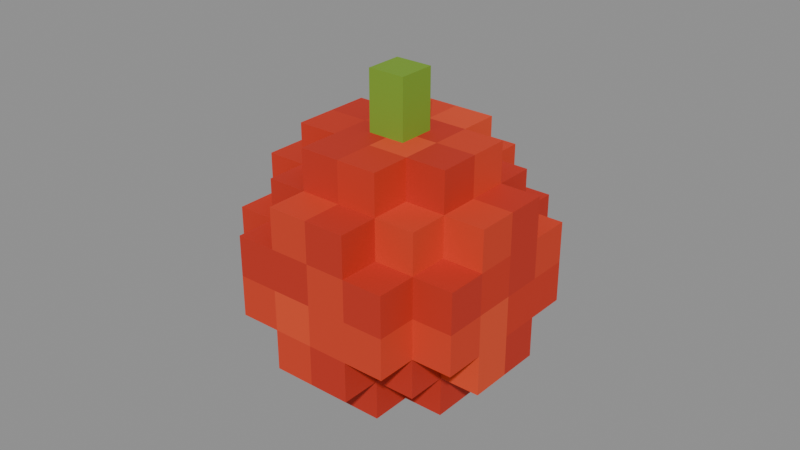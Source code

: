 # Source: apple.blend  (saved by Blender 5.2.44; exported with 4.5.12 LTS)
import bpy
from mathutils import Matrix  # noqa: F401  (used for matrix-valued properties, if any)

bpy.ops.wm.read_factory_settings(use_empty=True)
scene = bpy.context.scene
scene.name = 'Scene'

# ---- materials (node trees are filled in below, after node groups)
mat_red_fruit_tile_0 = bpy.data.materials.new('Red fruit tile 0')
mat_red_fruit_tile_0.diffuse_color = (0.56, 0.027, 0.01, 1.0)
mat_red_fruit_tile_1 = bpy.data.materials.new('Red fruit tile 1')
mat_red_fruit_tile_1.diffuse_color = (0.68, 0.045, 0.012, 1.0)
mat_red_fruit_tile_2 = bpy.data.materials.new('Red fruit tile 2')
mat_red_fruit_tile_2.diffuse_color = (0.77, 0.069, 0.018, 1.0)
mat_red_fruit_tile_3 = bpy.data.materials.new('Red fruit tile 3')
mat_red_fruit_tile_3.diffuse_color = (0.62, 0.031, 0.009, 1.0)
mat_chunky_green_stems = bpy.data.materials.new('Chunky green stems')
mat_chunky_green_stems.diffuse_color = (0.19, 0.36, 0.025, 1.0)

# ---- material node trees
mat_red_fruit_tile_0.use_nodes = True; mat_red_fruit_tile_0.node_tree.nodes.clear()
_N = mat_red_fruit_tile_0.node_tree.nodes; _L = mat_red_fruit_tile_0.node_tree.links
n0 = _N.new('ShaderNodeBsdfPrincipled'); n0.name = 'Principled BSDF'; n0.location = (-200, 100)
n0.inputs[0].default_value = (0.56, 0.027, 0.01, 1.0)
n0.inputs[2].default_value = 0.78
n0.inputs[10].default_value = 0.005
n1 = _N.new('ShaderNodeOutputMaterial'); n1.name = 'Material Output'; n1.location = (200, 100)
_L.new(n0.outputs[0], n1.inputs[0])
n1.is_active_output = True
mat_red_fruit_tile_1.use_nodes = True; mat_red_fruit_tile_1.node_tree.nodes.clear()
_N = mat_red_fruit_tile_1.node_tree.nodes; _L = mat_red_fruit_tile_1.node_tree.links
n0 = _N.new('ShaderNodeBsdfPrincipled'); n0.name = 'Principled BSDF'; n0.location = (-200, 100)
n0.inputs[0].default_value = (0.68, 0.045, 0.012, 1.0)
n0.inputs[2].default_value = 0.78
n0.inputs[10].default_value = 0.005
n1 = _N.new('ShaderNodeOutputMaterial'); n1.name = 'Material Output'; n1.location = (200, 100)
_L.new(n0.outputs[0], n1.inputs[0])
n1.is_active_output = True
mat_red_fruit_tile_2.use_nodes = True; mat_red_fruit_tile_2.node_tree.nodes.clear()
_N = mat_red_fruit_tile_2.node_tree.nodes; _L = mat_red_fruit_tile_2.node_tree.links
n0 = _N.new('ShaderNodeBsdfPrincipled'); n0.name = 'Principled BSDF'; n0.location = (-200, 100)
n0.inputs[0].default_value = (0.77, 0.069, 0.018, 1.0)
n0.inputs[2].default_value = 0.78
n0.inputs[10].default_value = 0.005
n1 = _N.new('ShaderNodeOutputMaterial'); n1.name = 'Material Output'; n1.location = (200, 100)
_L.new(n0.outputs[0], n1.inputs[0])
n1.is_active_output = True
mat_red_fruit_tile_3.use_nodes = True; mat_red_fruit_tile_3.node_tree.nodes.clear()
_N = mat_red_fruit_tile_3.node_tree.nodes; _L = mat_red_fruit_tile_3.node_tree.links
n0 = _N.new('ShaderNodeBsdfPrincipled'); n0.name = 'Principled BSDF'; n0.location = (-200, 100)
n0.inputs[0].default_value = (0.62, 0.031, 0.009, 1.0)
n0.inputs[2].default_value = 0.78
n0.inputs[10].default_value = 0.005
n1 = _N.new('ShaderNodeOutputMaterial'); n1.name = 'Material Output'; n1.location = (200, 100)
_L.new(n0.outputs[0], n1.inputs[0])
n1.is_active_output = True
mat_chunky_green_stems.use_nodes = True; mat_chunky_green_stems.node_tree.nodes.clear()
_N = mat_chunky_green_stems.node_tree.nodes; _L = mat_chunky_green_stems.node_tree.links
n0 = _N.new('ShaderNodeBsdfPrincipled'); n0.name = 'Principled BSDF'; n0.location = (-200, 100)
n0.inputs[0].default_value = (0.19, 0.36, 0.025, 1.0)
n0.inputs[2].default_value = 0.78
n0.inputs[10].default_value = 0.005
n1 = _N.new('ShaderNodeOutputMaterial'); n1.name = 'Material Output'; n1.location = (200, 100)
_L.new(n0.outputs[0], n1.inputs[0])
n1.is_active_output = True

# ---- meshes
me_blocky_red_apple_1 = bpy.data.meshes.new('Blocky red apple 1')
me_blocky_red_apple_1.from_pydata([(-0.039, -0.013, -0.013), (-0.039, -0.026, -0.013), (-0.039, -0.026, 0.0), (-0.039, -0.013, 0.0), (-0.039, -0.026, -0.013), (-0.026, -0.026, -0.013), (-0.026, -0.026, 0.0), (-0.039, -0.026, 0.0), (-0.039, -0.013, -0.013), (-0.026, -0.013, -0.013), (-0.026, -0.026, -0.013), (-0.039, -0.026, -0.013), (-0.039, -0.013, 0.0), (-0.039, -0.026, 0.0), (-0.039, -0.026, 0.013), (-0.039, -0.013, 0.013), (-0.039, -0.026, 0.0), (-0.026, -0.026, 0.0), (-0.026, -0.026, 0.013), (-0.039, -0.026, 0.013), (-0.039, -0.026, 0.013), (-0.026, -0.026, 0.013), (-0.026, -0.013, 0.013), (-0.039, -0.013, 0.013), (-0.039, 0.0, -0.026), (-0.039, -0.013, -0.026), (-0.039, -0.013, -0.013), (-0.039, 0.0, -0.013), (-0.039, -0.013, -0.026), (-0.026, -0.013, -0.026), (-0.026, -0.013, -0.013), (-0.039, -0.013, -0.013), (-0.039, 0.0, -0.026), (-0.026, 0.0, -0.026), (-0.026, -0.013, -0.026), (-0.039, -0.013, -0.026), (-0.039, 0.0, -0.013), (-0.039, -0.013, -0.013), (-0.039, -0.013, 0.0), (-0.039, 0.0, 0.0), (-0.039, 0.0, 0.0), (-0.039, -0.013, 0.0), (-0.039, -0.013, 0.013), (-0.039, 0.0, 0.013), (-0.039, 0.0, 0.013), (-0.039, -0.013, 0.013), (-0.039, -0.013, 0.026), (-0.039, 0.0, 0.026), (-0.039, -0.013, 0.013), (-0.026, -0.013, 0.013), (-0.026, -0.013, 0.026), (-0.039, -0.013, 0.026), (-0.039, -0.013, 0.026), (-0.026, -0.013, 0.026), (-0.026, 0.0, 0.026), (-0.039, 0.0, 0.026), (-0.039, 0.013, -0.026), (-0.039, 0.0, -0.026), (-0.039, 0.0, -0.013), (-0.039, 0.013, -0.013), (-0.026, 0.013, -0.026), (-0.039, 0.013, -0.026), (-0.039, 0.013, -0.013), (-0.026, 0.013, -0.013), (-0.039, 0.013, -0.026), (-0.026, 0.013, -0.026), (-0.026, 0.0, -0.026), (-0.039, 0.0, -0.026), (-0.039, 0.013, -0.013), (-0.039, 0.0, -0.013), (-0.039, 0.0, 0.0), (-0.039, 0.013, 0.0), (-0.039, 0.013, 0.0), (-0.039, 0.0, 0.0), (-0.039, 0.0, 0.013), (-0.039, 0.013, 0.013), (-0.039, 0.013, 0.013), (-0.039, 0.0, 0.013), (-0.039, 0.0, 0.026), (-0.039, 0.013, 0.026), (-0.026, 0.013, 0.013), (-0.039, 0.013, 0.013), (-0.039, 0.013, 0.026), (-0.026, 0.013, 0.026), (-0.039, 0.0, 0.026), (-0.026, 0.0, 0.026), (-0.026, 0.013, 0.026), (-0.039, 0.013, 0.026), (-0.039, 0.026, -0.013), (-0.039, 0.013, -0.013), (-0.039, 0.013, 0.0), (-0.039, 0.026, 0.0), (-0.026, 0.026, -0.013), (-0.039, 0.026, -0.013), (-0.039, 0.026, 0.0), (-0.026, 0.026, 0.0), (-0.039, 0.026, -0.013), (-0.026, 0.026, -0.013), (-0.026, 0.013, -0.013), (-0.039, 0.013, -0.013), (-0.039, 0.026, 0.0), (-0.039, 0.013, 0.0), (-0.039, 0.013, 0.013), (-0.039, 0.026, 0.013), (-0.026, 0.026, 0.0), (-0.039, 0.026, 0.0), (-0.039, 0.026, 0.013), (-0.026, 0.026, 0.013), (-0.039, 0.013, 0.013), (-0.026, 0.013, 0.013), (-0.026, 0.026, 0.013), (-0.039, 0.026, 0.013), (-0.026, -0.026, -0.013), (-0.026, -0.039, -0.013), (-0.026, -0.039, 0.0), (-0.026, -0.026, 0.0), (-0.026, -0.039, -0.013), (-0.013, -0.039, -0.013), (-0.013, -0.039, 0.0), (-0.026, -0.039, 0.0), (-0.026, -0.026, -0.013), (-0.013, -0.026, -0.013), (-0.013, -0.039, -0.013), (-0.026, -0.039, -0.013), (-0.026, -0.026, 0.0), (-0.026, -0.039, 0.0), (-0.026, -0.039, 0.013), (-0.026, -0.026, 0.013), (-0.026, -0.039, 0.0), (-0.013, -0.039, 0.0), (-0.013, -0.039, 0.013), (-0.026, -0.039, 0.013), (-0.026, -0.039, 0.013), (-0.013, -0.039, 0.013), (-0.013, -0.026, 0.013), (-0.026, -0.026, 0.013), (-0.026, -0.013, -0.026), (-0.026, -0.026, -0.026), (-0.026, -0.026, -0.013), (-0.026, -0.013, -0.013), (-0.026, -0.026, -0.026), (-0.013, -0.026, -0.026), (-0.013, -0.026, -0.013), (-0.026, -0.026, -0.013), (-0.026, -0.013, -0.026), (-0.013, -0.013, -0.026), (-0.013, -0.026, -0.026), (-0.026, -0.026, -0.026), (-0.026, -0.013, 0.013), (-0.026, -0.026, 0.013), (-0.026, -0.026, 0.026), (-0.026, -0.013, 0.026), (-0.026, -0.026, 0.013), (-0.013, -0.026, 0.013), (-0.013, -0.026, 0.026), (-0.026, -0.026, 0.026), (-0.026, -0.026, 0.026), (-0.013, -0.026, 0.026), (-0.013, -0.013, 0.026), (-0.026, -0.013, 0.026), (-0.026, 0.0, -0.039), (-0.026, -0.013, -0.039), (-0.026, -0.013, -0.026), (-0.026, 0.0, -0.026), (-0.026, -0.013, -0.039), (-0.013, -0.013, -0.039), (-0.013, -0.013, -0.026), (-0.026, -0.013, -0.026), (-0.026, 0.0, -0.039), (-0.013, 0.0, -0.039), (-0.013, -0.013, -0.039), (-0.026, -0.013, -0.039), (-0.026, 0.0, 0.026), (-0.026, -0.013, 0.026), (-0.026, -0.013, 0.039), (-0.026, 0.0, 0.039), (-0.026, -0.013, 0.026), (-0.013, -0.013, 0.026), (-0.013, -0.013, 0.039), (-0.026, -0.013, 0.039), (-0.026, -0.013, 0.039), (-0.013, -0.013, 0.039), (-0.013, 0.0, 0.039), (-0.026, 0.0, 0.039), (-0.026, 0.013, -0.039), (-0.026, 0.0, -0.039), (-0.026, 0.0, -0.026), (-0.026, 0.013, -0.026), (-0.013, 0.013, -0.039), (-0.026, 0.013, -0.039), (-0.026, 0.013, -0.026), (-0.013, 0.013, -0.026), (-0.026, 0.013, -0.039), (-0.013, 0.013, -0.039), (-0.013, 0.0, -0.039), (-0.026, 0.0, -0.039), (-0.026, 0.013, 0.026), (-0.026, 0.0, 0.026), (-0.026, 0.0, 0.039), (-0.026, 0.013, 0.039), (-0.013, 0.013, 0.026), (-0.026, 0.013, 0.026), (-0.026, 0.013, 0.039), (-0.013, 0.013, 0.039), (-0.026, 0.0, 0.039), (-0.013, 0.0, 0.039), (-0.013, 0.013, 0.039), (-0.026, 0.013, 0.039), (-0.026, 0.026, -0.026), (-0.026, 0.013, -0.026), (-0.026, 0.013, -0.013), (-0.026, 0.026, -0.013), (-0.013, 0.026, -0.026), (-0.026, 0.026, -0.026), (-0.026, 0.026, -0.013), (-0.013, 0.026, -0.013), (-0.026, 0.026, -0.026), (-0.013, 0.026, -0.026), (-0.013, 0.013, -0.026), (-0.026, 0.013, -0.026), (-0.026, 0.026, 0.013), (-0.026, 0.013, 0.013), (-0.026, 0.013, 0.026), (-0.026, 0.026, 0.026), (-0.013, 0.026, 0.013), (-0.026, 0.026, 0.013), (-0.026, 0.026, 0.026), (-0.013, 0.026, 0.026), (-0.026, 0.013, 0.026), (-0.013, 0.013, 0.026), (-0.013, 0.026, 0.026), (-0.026, 0.026, 0.026), (-0.026, 0.039, -0.013), (-0.026, 0.026, -0.013), (-0.026, 0.026, 0.0), (-0.026, 0.039, 0.0), (-0.013, 0.039, -0.013), (-0.026, 0.039, -0.013), (-0.026, 0.039, 0.0), (-0.013, 0.039, 0.0), (-0.026, 0.039, -0.013), (-0.013, 0.039, -0.013), (-0.013, 0.026, -0.013), (-0.026, 0.026, -0.013), (-0.026, 0.039, 0.0), (-0.026, 0.026, 0.0), (-0.026, 0.026, 0.013), (-0.026, 0.039, 0.013), (-0.013, 0.039, 0.0), (-0.026, 0.039, 0.0), (-0.026, 0.039, 0.013), (-0.013, 0.039, 0.013), (-0.026, 0.026, 0.013), (-0.013, 0.026, 0.013), (-0.013, 0.039, 0.013), (-0.026, 0.039, 0.013), (-0.013, -0.026, -0.026), (-0.013, -0.039, -0.026), (-0.013, -0.039, -0.013), (-0.013, -0.026, -0.013), (-0.013, -0.039, -0.026), (0.0, -0.039, -0.026), (0.0, -0.039, -0.013), (-0.013, -0.039, -0.013), (-0.013, -0.026, -0.026), (0.0, -0.026, -0.026), (0.0, -0.039, -0.026), (-0.013, -0.039, -0.026), (-0.013, -0.039, -0.013), (0.0, -0.039, -0.013), (0.0, -0.039, 0.0), (-0.013, -0.039, 0.0), (-0.013, -0.039, 0.0), (0.0, -0.039, 0.0), (0.0, -0.039, 0.013), (-0.013, -0.039, 0.013), (-0.013, -0.026, 0.013), (-0.013, -0.039, 0.013), (-0.013, -0.039, 0.026), (-0.013, -0.026, 0.026), (-0.013, -0.039, 0.013), (0.0, -0.039, 0.013), (0.0, -0.039, 0.026), (-0.013, -0.039, 0.026), (-0.013, -0.039, 0.026), (0.0, -0.039, 0.026), (0.0, -0.026, 0.026), (-0.013, -0.026, 0.026), (-0.013, -0.013, -0.039), (-0.013, -0.026, -0.039), (-0.013, -0.026, -0.026), (-0.013, -0.013, -0.026), (-0.013, -0.026, -0.039), (0.0, -0.026, -0.039), (0.0, -0.026, -0.026), (-0.013, -0.026, -0.026), (-0.013, -0.013, -0.039), (0.0, -0.013, -0.039), (0.0, -0.026, -0.039), (-0.013, -0.026, -0.039), (-0.013, -0.013, 0.026), (-0.013, -0.026, 0.026), (-0.013, -0.026, 0.039), (-0.013, -0.013, 0.039), (-0.013, -0.026, 0.026), (0.0, -0.026, 0.026), (0.0, -0.026, 0.039), (-0.013, -0.026, 0.039), (-0.013, -0.026, 0.039), (0.0, -0.026, 0.039), (0.0, -0.013, 0.039), (-0.013, -0.013, 0.039), (-0.013, 0.0, -0.039), (0.0, 0.0, -0.039), (0.0, -0.013, -0.039), (-0.013, -0.013, -0.039), (-0.013, -0.013, 0.039), (0.0, -0.013, 0.039), (0.0, 0.0, 0.039), (-0.013, 0.0, 0.039), (-0.013, 0.013, -0.039), (0.0, 0.013, -0.039), (0.0, 0.0, -0.039), (-0.013, 0.0, -0.039), (-0.013, 0.0, 0.039), (0.0, 0.0, 0.039), (0.0, 0.013, 0.039), (-0.013, 0.013, 0.039), (-0.013, 0.026, -0.039), (-0.013, 0.013, -0.039), (-0.013, 0.013, -0.026), (-0.013, 0.026, -0.026), (0.0, 0.026, -0.039), (-0.013, 0.026, -0.039), (-0.013, 0.026, -0.026), (0.0, 0.026, -0.026), (-0.013, 0.026, -0.039), (0.0, 0.026, -0.039), (0.0, 0.013, -0.039), (-0.013, 0.013, -0.039), (-0.013, 0.026, 0.026), (-0.013, 0.013, 0.026), (-0.013, 0.013, 0.039), (-0.013, 0.026, 0.039), (0.0, 0.026, 0.026), (-0.013, 0.026, 0.026), (-0.013, 0.026, 0.039), (0.0, 0.026, 0.039), (-0.013, 0.013, 0.039), (0.0, 0.013, 0.039), (0.0, 0.026, 0.039), (-0.013, 0.026, 0.039), (-0.013, 0.039, -0.026), (-0.013, 0.026, -0.026), (-0.013, 0.026, -0.013), (-0.013, 0.039, -0.013), (0.0, 0.039, -0.026), (-0.013, 0.039, -0.026), (-0.013, 0.039, -0.013), (0.0, 0.039, -0.013), (-0.013, 0.039, -0.026), (0.0, 0.039, -0.026), (0.0, 0.026, -0.026), (-0.013, 0.026, -0.026), (0.0, 0.039, -0.013), (-0.013, 0.039, -0.013), (-0.013, 0.039, 0.0), (0.0, 0.039, 0.0), (0.0, 0.039, 0.0), (-0.013, 0.039, 0.0), (-0.013, 0.039, 0.013), (0.0, 0.039, 0.013), (-0.013, 0.039, 0.013), (-0.013, 0.026, 0.013), (-0.013, 0.026, 0.026), (-0.013, 0.039, 0.026), (0.0, 0.039, 0.013), (-0.013, 0.039, 0.013), (-0.013, 0.039, 0.026), (0.0, 0.039, 0.026), (-0.013, 0.026, 0.026), (0.0, 0.026, 0.026), (0.0, 0.039, 0.026), (-0.013, 0.039, 0.026), (0.013, -0.039, -0.026), (0.013, -0.026, -0.026), (0.013, -0.026, -0.013), (0.013, -0.039, -0.013), (0.0, -0.039, -0.026), (0.013, -0.039, -0.026), (0.013, -0.039, -0.013), (0.0, -0.039, -0.013), (0.0, -0.026, -0.026), (0.013, -0.026, -0.026), (0.013, -0.039, -0.026), (0.0, -0.039, -0.026), (0.0, -0.039, -0.013), (0.013, -0.039, -0.013), (0.013, -0.039, 0.0), (0.0, -0.039, 0.0), (0.0, -0.039, 0.0), (0.013, -0.039, 0.0), (0.013, -0.039, 0.013), (0.0, -0.039, 0.013), (0.013, -0.039, 0.013), (0.013, -0.026, 0.013), (0.013, -0.026, 0.026), (0.013, -0.039, 0.026), (0.0, -0.039, 0.013), (0.013, -0.039, 0.013), (0.013, -0.039, 0.026), (0.0, -0.039, 0.026), (0.0, -0.039, 0.026), (0.013, -0.039, 0.026), (0.013, -0.026, 0.026), (0.0, -0.026, 0.026), (0.013, -0.026, -0.039), (0.013, -0.013, -0.039), (0.013, -0.013, -0.026), (0.013, -0.026, -0.026), (0.0, -0.026, -0.039), (0.013, -0.026, -0.039), (0.013, -0.026, -0.026), (0.0, -0.026, -0.026), (0.0, -0.013, -0.039), (0.013, -0.013, -0.039), (0.013, -0.026, -0.039), (0.0, -0.026, -0.039), (0.013, -0.026, 0.026), (0.013, -0.013, 0.026), (0.013, -0.013, 0.039), (0.013, -0.026, 0.039), (0.0, -0.026, 0.026), (0.013, -0.026, 0.026), (0.013, -0.026, 0.039), (0.0, -0.026, 0.039), (0.0, -0.026, 0.039), (0.013, -0.026, 0.039), (0.013, -0.013, 0.039), (0.0, -0.013, 0.039), (0.0, 0.0, -0.039), (0.013, 0.0, -0.039), (0.013, -0.013, -0.039), (0.0, -0.013, -0.039), (0.0, -0.013, 0.039), (0.013, -0.013, 0.039), (0.013, 0.0, 0.039), (0.0, 0.0, 0.039), (0.0, 0.013, -0.039), (0.013, 0.013, -0.039), (0.013, 0.0, -0.039), (0.0, 0.0, -0.039), (0.0, 0.0, 0.039), (0.013, 0.0, 0.039), (0.013, 0.013, 0.039), (0.0, 0.013, 0.039), (0.013, 0.013, -0.039), (0.013, 0.026, -0.039), (0.013, 0.026, -0.026), (0.013, 0.013, -0.026), (0.013, 0.026, -0.039), (0.0, 0.026, -0.039), (0.0, 0.026, -0.026), (0.013, 0.026, -0.026), (0.0, 0.026, -0.039), (0.013, 0.026, -0.039), (0.013, 0.013, -0.039), (0.0, 0.013, -0.039), (0.013, 0.013, 0.026), (0.013, 0.026, 0.026), (0.013, 0.026, 0.039), (0.013, 0.013, 0.039), (0.013, 0.026, 0.026), (0.0, 0.026, 0.026), (0.0, 0.026, 0.039), (0.013, 0.026, 0.039), (0.0, 0.013, 0.039), (0.013, 0.013, 0.039), (0.013, 0.026, 0.039), (0.0, 0.026, 0.039), (0.013, 0.026, -0.026), (0.013, 0.039, -0.026), (0.013, 0.039, -0.013), (0.013, 0.026, -0.013), (0.013, 0.039, -0.026), (0.0, 0.039, -0.026), (0.0, 0.039, -0.013), (0.013, 0.039, -0.013), (0.0, 0.039, -0.026), (0.013, 0.039, -0.026), (0.013, 0.026, -0.026), (0.0, 0.026, -0.026), (0.013, 0.039, -0.013), (0.0, 0.039, -0.013), (0.0, 0.039, 0.0), (0.013, 0.039, 0.0), (0.013, 0.039, 0.0), (0.0, 0.039, 0.0), (0.0, 0.039, 0.013), (0.013, 0.039, 0.013), (0.013, 0.026, 0.013), (0.013, 0.039, 0.013), (0.013, 0.039, 0.026), (0.013, 0.026, 0.026), (0.013, 0.039, 0.013), (0.0, 0.039, 0.013), (0.0, 0.039, 0.026), (0.013, 0.039, 0.026), (0.0, 0.026, 0.026), (0.013, 0.026, 0.026), (0.013, 0.039, 0.026), (0.0, 0.039, 0.026), (0.026, -0.039, -0.013), (0.026, -0.026, -0.013), (0.026, -0.026, 0.0), (0.026, -0.039, 0.0), (0.013, -0.039, -0.013), (0.026, -0.039, -0.013), (0.026, -0.039, 0.0), (0.013, -0.039, 0.0), (0.013, -0.026, -0.013), (0.026, -0.026, -0.013), (0.026, -0.039, -0.013), (0.013, -0.039, -0.013), (0.026, -0.039, 0.0), (0.026, -0.026, 0.0), (0.026, -0.026, 0.013), (0.026, -0.039, 0.013), (0.013, -0.039, 0.0), (0.026, -0.039, 0.0), (0.026, -0.039, 0.013), (0.013, -0.039, 0.013), (0.013, -0.039, 0.013), (0.026, -0.039, 0.013), (0.026, -0.026, 0.013), (0.013, -0.026, 0.013), (0.026, -0.026, -0.026), (0.026, -0.013, -0.026), (0.026, -0.013, -0.013), (0.026, -0.026, -0.013), (0.013, -0.026, -0.026), (0.026, -0.026, -0.026), (0.026, -0.026, -0.013), (0.013, -0.026, -0.013), (0.013, -0.013, -0.026), (0.026, -0.013, -0.026), (0.026, -0.026, -0.026), (0.013, -0.026, -0.026), (0.026, -0.026, 0.013), (0.026, -0.013, 0.013), (0.026, -0.013, 0.026), (0.026, -0.026, 0.026), (0.013, -0.026, 0.013), (0.026, -0.026, 0.013), (0.026, -0.026, 0.026), (0.013, -0.026, 0.026), (0.013, -0.026, 0.026), (0.026, -0.026, 0.026), (0.026, -0.013, 0.026), (0.013, -0.013, 0.026), (0.026, -0.013, -0.039), (0.026, 0.0, -0.039), (0.026, 0.0, -0.026), (0.026, -0.013, -0.026), (0.013, -0.013, -0.039), (0.026, -0.013, -0.039), (0.026, -0.013, -0.026), (0.013, -0.013, -0.026), (0.013, 0.0, -0.039), (0.026, 0.0, -0.039), (0.026, -0.013, -0.039), (0.013, -0.013, -0.039), (0.026, -0.013, 0.026), (0.026, 0.0, 0.026), (0.026, 0.0, 0.039), (0.026, -0.013, 0.039), (0.013, -0.013, 0.026), (0.026, -0.013, 0.026), (0.026, -0.013, 0.039), (0.013, -0.013, 0.039), (0.013, -0.013, 0.039), (0.026, -0.013, 0.039), (0.026, 0.0, 0.039), (0.013, 0.0, 0.039), (0.026, 0.0, -0.039), (0.026, 0.013, -0.039), (0.026, 0.013, -0.026), (0.026, 0.0, -0.026), (0.026, 0.013, -0.039), (0.013, 0.013, -0.039), (0.013, 0.013, -0.026), (0.026, 0.013, -0.026), (0.013, 0.013, -0.039), (0.026, 0.013, -0.039), (0.026, 0.0, -0.039), (0.013, 0.0, -0.039), (0.026, 0.0, 0.026), (0.026, 0.013, 0.026), (0.026, 0.013, 0.039), (0.026, 0.0, 0.039), (0.026, 0.013, 0.026), (0.013, 0.013, 0.026), (0.013, 0.013, 0.039), (0.026, 0.013, 0.039), (0.013, 0.0, 0.039), (0.026, 0.0, 0.039), (0.026, 0.013, 0.039), (0.013, 0.013, 0.039), (0.026, 0.013, -0.026), (0.026, 0.026, -0.026), (0.026, 0.026, -0.013), (0.026, 0.013, -0.013), (0.026, 0.026, -0.026), (0.013, 0.026, -0.026), (0.013, 0.026, -0.013), (0.026, 0.026, -0.013), (0.013, 0.026, -0.026), (0.026, 0.026, -0.026), (0.026, 0.013, -0.026), (0.013, 0.013, -0.026), (0.026, 0.013, 0.013), (0.026, 0.026, 0.013), (0.026, 0.026, 0.026), (0.026, 0.013, 0.026), (0.026, 0.026, 0.013), (0.013, 0.026, 0.013), (0.013, 0.026, 0.026), (0.026, 0.026, 0.026), (0.013, 0.013, 0.026), (0.026, 0.013, 0.026), (0.026, 0.026, 0.026), (0.013, 0.026, 0.026), (0.026, 0.026, -0.013), (0.026, 0.039, -0.013), (0.026, 0.039, 0.0), (0.026, 0.026, 0.0), (0.026, 0.039, -0.013), (0.013, 0.039, -0.013), (0.013, 0.039, 0.0), (0.026, 0.039, 0.0), (0.013, 0.039, -0.013), (0.026, 0.039, -0.013), (0.026, 0.026, -0.013), (0.013, 0.026, -0.013), (0.026, 0.026, 0.0), (0.026, 0.039, 0.0), (0.026, 0.039, 0.013), (0.026, 0.026, 0.013), (0.026, 0.039, 0.0), (0.013, 0.039, 0.0), (0.013, 0.039, 0.013), (0.026, 0.039, 0.013), (0.013, 0.026, 0.013), (0.026, 0.026, 0.013), (0.026, 0.039, 0.013), (0.013, 0.039, 0.013), (0.039, -0.026, -0.013), (0.039, -0.013, -0.013), (0.039, -0.013, 0.0), (0.039, -0.026, 0.0), (0.026, -0.026, -0.013), (0.039, -0.026, -0.013), (0.039, -0.026, 0.0), (0.026, -0.026, 0.0), (0.026, -0.013, -0.013), (0.039, -0.013, -0.013), (0.039, -0.026, -0.013), (0.026, -0.026, -0.013), (0.039, -0.026, 0.0), (0.039, -0.013, 0.0), (0.039, -0.013, 0.013), (0.039, -0.026, 0.013), (0.026, -0.026, 0.0), (0.039, -0.026, 0.0), (0.039, -0.026, 0.013), (0.026, -0.026, 0.013), (0.026, -0.026, 0.013), (0.039, -0.026, 0.013), (0.039, -0.013, 0.013), (0.026, -0.013, 0.013), (0.039, -0.013, -0.026), (0.039, 0.0, -0.026), (0.039, 0.0, -0.013), (0.039, -0.013, -0.013), (0.026, -0.013, -0.026), (0.039, -0.013, -0.026), (0.039, -0.013, -0.013), (0.026, -0.013, -0.013), (0.026, 0.0, -0.026), (0.039, 0.0, -0.026), (0.039, -0.013, -0.026), (0.026, -0.013, -0.026), (0.039, -0.013, -0.013), (0.039, 0.0, -0.013), (0.039, 0.0, 0.0), (0.039, -0.013, 0.0), (0.039, -0.013, 0.0), (0.039, 0.0, 0.0), (0.039, 0.0, 0.013), (0.039, -0.013, 0.013), (0.039, -0.013, 0.013), (0.039, 0.0, 0.013), (0.039, 0.0, 0.026), (0.039, -0.013, 0.026), (0.026, -0.013, 0.013), (0.039, -0.013, 0.013), (0.039, -0.013, 0.026), (0.026, -0.013, 0.026), (0.026, -0.013, 0.026), (0.039, -0.013, 0.026), (0.039, 0.0, 0.026), (0.026, 0.0, 0.026), (0.039, 0.0, -0.026), (0.039, 0.013, -0.026), (0.039, 0.013, -0.013), (0.039, 0.0, -0.013), (0.039, 0.013, -0.026), (0.026, 0.013, -0.026), (0.026, 0.013, -0.013), (0.039, 0.013, -0.013), (0.026, 0.013, -0.026), (0.039, 0.013, -0.026), (0.039, 0.0, -0.026), (0.026, 0.0, -0.026), (0.039, 0.0, -0.013), (0.039, 0.013, -0.013), (0.039, 0.013, 0.0), (0.039, 0.0, 0.0), (0.039, 0.0, 0.0), (0.039, 0.013, 0.0), (0.039, 0.013, 0.013), (0.039, 0.0, 0.013), (0.039, 0.0, 0.013), (0.039, 0.013, 0.013), (0.039, 0.013, 0.026), (0.039, 0.0, 0.026), (0.039, 0.013, 0.013), (0.026, 0.013, 0.013), (0.026, 0.013, 0.026), (0.039, 0.013, 0.026), (0.026, 0.0, 0.026), (0.039, 0.0, 0.026), (0.039, 0.013, 0.026), (0.026, 0.013, 0.026), (0.039, 0.013, -0.013), (0.039, 0.026, -0.013), (0.039, 0.026, 0.0), (0.039, 0.013, 0.0), (0.039, 0.026, -0.013), (0.026, 0.026, -0.013), (0.026, 0.026, 0.0), (0.039, 0.026, 0.0), (0.026, 0.026, -0.013), (0.039, 0.026, -0.013), (0.039, 0.013, -0.013), (0.026, 0.013, -0.013), (0.039, 0.013, 0.0), (0.039, 0.026, 0.0), (0.039, 0.026, 0.013), (0.039, 0.013, 0.013), (0.039, 0.026, 0.0), (0.026, 0.026, 0.0), (0.026, 0.026, 0.013), (0.039, 0.026, 0.013), (0.026, 0.013, 0.013), (0.039, 0.013, 0.013), (0.039, 0.026, 0.013), (0.026, 0.026, 0.013)], [], [(0, 1, 2, 3), (4, 5, 6, 7), (8, 9, 10, 11), (12, 13, 14, 15), (16, 17, 18, 19), (20, 21, 22, 23), (24, 25, 26, 27), (28, 29, 30, 31), (32, 33, 34, 35), (36, 37, 38, 39), (40, 41, 42, 43), (44, 45, 46, 47), (48, 49, 50, 51), (52, 53, 54, 55), (56, 57, 58, 59), (60, 61, 62, 63), (64, 65, 66, 67), (68, 69, 70, 71), (72, 73, 74, 75), (76, 77, 78, 79), (80, 81, 82, 83), (84, 85, 86, 87), (88, 89, 90, 91), (92, 93, 94, 95), (96, 97, 98, 99), (100, 101, 102, 103), (104, 105, 106, 107), (108, 109, 110, 111), (112, 113, 114, 115), (116, 117, 118, 119), (120, 121, 122, 123), (124, 125, 126, 127), (128, 129, 130, 131), (132, 133, 134, 135), (136, 137, 138, 139), (140, 141, 142, 143), (144, 145, 146, 147), (148, 149, 150, 151), (152, 153, 154, 155), (156, 157, 158, 159), (160, 161, 162, 163), (164, 165, 166, 167), (168, 169, 170, 171), (172, 173, 174, 175), (176, 177, 178, 179), (180, 181, 182, 183), (184, 185, 186, 187), (188, 189, 190, 191), (192, 193, 194, 195), (196, 197, 198, 199), (200, 201, 202, 203), (204, 205, 206, 207), (208, 209, 210, 211), (212, 213, 214, 215), (216, 217, 218, 219), (220, 221, 222, 223), (224, 225, 226, 227), (228, 229, 230, 231), (232, 233, 234, 235), (236, 237, 238, 239), (240, 241, 242, 243), (244, 245, 246, 247), (248, 249, 250, 251), (252, 253, 254, 255), (256, 257, 258, 259), (260, 261, 262, 263), (264, 265, 266, 267), (268, 269, 270, 271), (272, 273, 274, 275), (276, 277, 278, 279), (280, 281, 282, 283), (284, 285, 286, 287), (288, 289, 290, 291), (292, 293, 294, 295), (296, 297, 298, 299), (300, 301, 302, 303), (304, 305, 306, 307), (308, 309, 310, 311), (312, 313, 314, 315), (316, 317, 318, 319), (320, 321, 322, 323), (324, 325, 326, 327), (328, 329, 330, 331), (332, 333, 334, 335), (336, 337, 338, 339), (340, 341, 342, 343), (344, 345, 346, 347), (348, 349, 350, 351), (352, 353, 354, 355), (356, 357, 358, 359), (360, 361, 362, 363), (364, 365, 366, 367), (368, 369, 370, 371), (372, 373, 374, 375), (376, 377, 378, 379), (380, 381, 382, 383), (384, 385, 386, 387), (388, 389, 390, 391), (392, 393, 394, 395), (396, 397, 398, 399), (400, 401, 402, 403), (404, 405, 406, 407), (408, 409, 410, 411), (412, 413, 414, 415), (416, 417, 418, 419), (420, 421, 422, 423), (424, 425, 426, 427), (428, 429, 430, 431), (432, 433, 434, 435), (436, 437, 438, 439), (440, 441, 442, 443), (444, 445, 446, 447), (448, 449, 450, 451), (452, 453, 454, 455), (456, 457, 458, 459), (460, 461, 462, 463), (464, 465, 466, 467), (468, 469, 470, 471), (472, 473, 474, 475), (476, 477, 478, 479), (480, 481, 482, 483), (484, 485, 486, 487), (488, 489, 490, 491), (492, 493, 494, 495), (496, 497, 498, 499), (500, 501, 502, 503), (504, 505, 506, 507), (508, 509, 510, 511), (512, 513, 514, 515), (516, 517, 518, 519), (520, 521, 522, 523), (524, 525, 526, 527), (528, 529, 530, 531), (532, 533, 534, 535), (536, 537, 538, 539), (540, 541, 542, 543), (544, 545, 546, 547), (548, 549, 550, 551), (552, 553, 554, 555), (556, 557, 558, 559), (560, 561, 562, 563), (564, 565, 566, 567), (568, 569, 570, 571), (572, 573, 574, 575), (576, 577, 578, 579), (580, 581, 582, 583), (584, 585, 586, 587), (588, 589, 590, 591), (592, 593, 594, 595), (596, 597, 598, 599), (600, 601, 602, 603), (604, 605, 606, 607), (608, 609, 610, 611), (612, 613, 614, 615), (616, 617, 618, 619), (620, 621, 622, 623), (624, 625, 626, 627), (628, 629, 630, 631), (632, 633, 634, 635), (636, 637, 638, 639), (640, 641, 642, 643), (644, 645, 646, 647), (648, 649, 650, 651), (652, 653, 654, 655), (656, 657, 658, 659), (660, 661, 662, 663), (664, 665, 666, 667), (668, 669, 670, 671), (672, 673, 674, 675), (676, 677, 678, 679), (680, 681, 682, 683), (684, 685, 686, 687), (688, 689, 690, 691), (692, 693, 694, 695), (696, 697, 698, 699), (700, 701, 702, 703), (704, 705, 706, 707), (708, 709, 710, 711), (712, 713, 714, 715), (716, 717, 718, 719), (720, 721, 722, 723), (724, 725, 726, 727), (728, 729, 730, 731), (732, 733, 734, 735), (736, 737, 738, 739), (740, 741, 742, 743), (744, 745, 746, 747), (748, 749, 750, 751), (752, 753, 754, 755), (756, 757, 758, 759), (760, 761, 762, 763), (764, 765, 766, 767)])
me_blocky_red_apple_1.polygons.foreach_set('material_index', [3, 3, 3, 3, 3, 3, 0, 0, 0, 2, 3, 3, 3, 3, 2, 2, 2, 3, 2, 1, 1, 1, 1, 1, 1, 2, 2, 2, 1, 1, 1, 0, 0, 0, 2, 2, 2, 0, 0, 0, 0, 0, 0, 3, 3, 3, 2, 2, 2, 0, 0, 0, 0, 0, 0, 0, 0, 0, 3, 3, 3, 2, 2, 2, 1, 1, 1, 2, 0, 1, 1, 1, 1, 1, 1, 0, 0, 0, 2, 0, 2, 3, 2, 2, 2, 1, 1, 1, 0, 0, 0, 2, 3, 0, 0, 0, 0, 0, 0, 1, 1, 0, 0, 0, 0, 0, 0, 3, 3, 3, 2, 2, 0, 0, 2, 2, 2, 2, 2, 2, 3, 3, 3, 0, 0, 1, 1, 1, 1, 1, 1, 0, 0, 0, 0, 0, 0, 1, 1, 1, 0, 0, 0, 0, 0, 0, 0, 0, 0, 1, 1, 1, 0, 0, 0, 0, 0, 0, 2, 2, 2, 0, 0, 0, 1, 1, 1, 0, 0, 0, 2, 2, 2, 2, 3, 1, 1, 1, 0, 0, 0, 3, 0, 0, 0, 0, 3, 3, 3, 1, 1, 1])
me_blocky_red_apple_1.materials.append(mat_red_fruit_tile_0)
me_blocky_red_apple_1.materials.append(mat_red_fruit_tile_1)
me_blocky_red_apple_1.materials.append(mat_red_fruit_tile_2)
me_blocky_red_apple_1.materials.append(mat_red_fruit_tile_3)
me_blocky_red_apple_1.update()
me_square_apple_stalk_1 = bpy.data.meshes.new('Square apple stalk 1')
me_square_apple_stalk_1.from_pydata([(0.006, -0.006, 0.034), (0.006, 0.006, 0.034), (0.006, 0.006, 0.046), (0.006, -0.006, 0.046), (-0.006, 0.006, 0.034), (-0.006, -0.006, 0.034), (-0.006, -0.006, 0.046), (-0.006, 0.006, 0.046), (0.006, 0.006, 0.034), (-0.006, 0.006, 0.034), (-0.006, 0.006, 0.046), (0.006, 0.006, 0.046), (-0.006, -0.006, 0.034), (0.006, -0.006, 0.034), (0.006, -0.006, 0.046), (-0.006, -0.006, 0.046), (-0.006, 0.006, 0.034), (0.006, 0.006, 0.034), (0.006, -0.006, 0.034), (-0.006, -0.006, 0.034), (0.006, -0.006, 0.046), (0.006, 0.006, 0.046), (0.006, 0.006, 0.058), (0.006, -0.006, 0.058), (-0.006, 0.006, 0.046), (-0.006, -0.006, 0.046), (-0.006, -0.006, 0.058), (-0.006, 0.006, 0.058), (0.006, 0.006, 0.046), (-0.006, 0.006, 0.046), (-0.006, 0.006, 0.058), (0.006, 0.006, 0.058), (-0.006, -0.006, 0.046), (0.006, -0.006, 0.046), (0.006, -0.006, 0.058), (-0.006, -0.006, 0.058), (-0.006, -0.006, 0.058), (0.006, -0.006, 0.058), (0.006, 0.006, 0.058), (-0.006, 0.006, 0.058)], [], [(0, 1, 2, 3), (4, 5, 6, 7), (8, 9, 10, 11), (12, 13, 14, 15), (16, 17, 18, 19), (20, 21, 22, 23), (24, 25, 26, 27), (28, 29, 30, 31), (32, 33, 34, 35), (36, 37, 38, 39)])
me_square_apple_stalk_1.materials.append(mat_chunky_green_stems)
me_square_apple_stalk_1.update()

# ---- objects
ob_blocky_red_apple_1 = bpy.data.objects.new('Blocky red apple 1', me_blocky_red_apple_1)
ob_square_apple_stalk_1 = bpy.data.objects.new('Square apple stalk 1', me_square_apple_stalk_1)

# ---- transforms, parenting, visibility, modifiers, constraints
ob_blocky_red_apple_1.location = (0.0, 0.0, 0.0)
ob_square_apple_stalk_1.location = (0.0, 0.0, 0.0)

# ---- collection membership
scene.collection.objects.link(ob_blocky_red_apple_1)
scene.collection.objects.link(ob_square_apple_stalk_1)

# ---- scene / render settings (as saved in the file)
scene.frame_start = 1; scene.frame_end = 250; scene.frame_set(1)
scene.render.engine = 'BLENDER_EEVEE_NEXT'
scene.render.bake_bias = 0.0
scene.render.bake_samples = 0
scene.render.compositor_device = 'GPU'
scene.eevee.use_volume_custom_range = False
scene.eevee.fast_gi_thickness_near = 0.1
scene.eevee.fast_gi_thickness_far = 0.0
scene.eevee.ray_tracing_options.screen_trace_thickness = 0.1
bpy.context.view_layer.update()

# ---- added for rendering (the .blend has no active camera and no usable light): camera, sun + grey world if the file has none
cam_auto = bpy.data.cameras.new('AutoCamera')
cam_auto.lens = 50.0
cam_auto.sensor_width = 36.0
cam_auto.clip_end = 1000.0
ob_auto_camera = bpy.data.objects.new('AutoCamera', cam_auto)
scene.collection.objects.link(ob_auto_camera)
ob_auto_camera.location = (0.185045, -0.222054, 0.157536)
ob_auto_camera.rotation_euler = (1.09748, -7.21219e-08, 0.694738)
scene.camera = ob_auto_camera
light_auto_sun = bpy.data.lights.new('AutoSun', 'SUN')
light_auto_sun.energy = 3.0
light_auto_sun.angle = 0.0523599
ob_auto_sun = bpy.data.objects.new('AutoSun', light_auto_sun)
scene.collection.objects.link(ob_auto_sun)
ob_auto_sun.rotation_euler = (0.872665, 0.174533, 0.523599)
if scene.world is None:
    world_auto = bpy.data.worlds.new('AutoWorld')
    world_auto.color = (0.3, 0.3, 0.3)
    scene.world = world_auto
bpy.context.view_layer.update()
